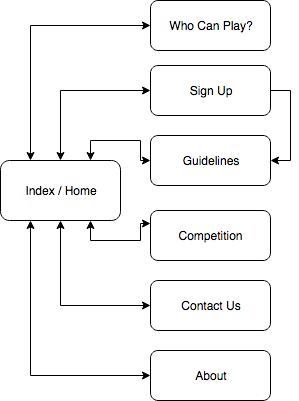

The diagram above was exported from draw.io. Its source (the exported page's mxGraphModel, read from the mxfile embedded in the PNG):
<mxGraphModel dx="565" dy="352" grid="1" gridSize="10" guides="1" tooltips="1" connect="1" arrows="1" fold="1" page="1" pageScale="1" pageWidth="850" pageHeight="1100" background="#ffffff" math="0" shadow="0">
  <root>
    <mxCell id="0" />
    <mxCell id="1" parent="0" />
    <mxCell id="10" style="edgeStyle=orthogonalEdgeStyle;rounded=0;html=1;exitX=0.25;exitY=0;entryX=0;entryY=0.5;jettySize=auto;orthogonalLoop=1;startArrow=classic;startFill=1;" edge="1" parent="1" source="2" target="3">
      <mxGeometry relative="1" as="geometry" />
    </mxCell>
    <mxCell id="11" style="edgeStyle=orthogonalEdgeStyle;rounded=0;html=1;exitX=0.5;exitY=0;entryX=0;entryY=0.5;jettySize=auto;orthogonalLoop=1;startArrow=classic;startFill=1;" edge="1" parent="1" source="2" target="4">
      <mxGeometry relative="1" as="geometry" />
    </mxCell>
    <mxCell id="13" style="edgeStyle=orthogonalEdgeStyle;rounded=0;html=1;exitX=0.75;exitY=0;entryX=0;entryY=0.5;jettySize=auto;orthogonalLoop=1;startArrow=classic;startFill=1;" edge="1" parent="1" source="2" target="5">
      <mxGeometry relative="1" as="geometry" />
    </mxCell>
    <mxCell id="14" style="edgeStyle=orthogonalEdgeStyle;rounded=0;html=1;exitX=0.75;exitY=1;entryX=0;entryY=0.25;jettySize=auto;orthogonalLoop=1;startArrow=classic;startFill=1;" edge="1" parent="1" source="2" target="6">
      <mxGeometry relative="1" as="geometry" />
    </mxCell>
    <mxCell id="15" style="edgeStyle=orthogonalEdgeStyle;rounded=0;html=1;exitX=0.5;exitY=1;entryX=0;entryY=0.5;jettySize=auto;orthogonalLoop=1;startArrow=classic;startFill=1;" edge="1" parent="1" source="2" target="7">
      <mxGeometry relative="1" as="geometry" />
    </mxCell>
    <mxCell id="16" style="edgeStyle=orthogonalEdgeStyle;rounded=0;html=1;exitX=0.25;exitY=1;entryX=0;entryY=0.5;jettySize=auto;orthogonalLoop=1;startArrow=classic;startFill=1;" edge="1" parent="1" source="2" target="8">
      <mxGeometry relative="1" as="geometry" />
    </mxCell>
    <mxCell id="2" value="Index / Home" style="rounded=1;whiteSpace=wrap;html=1;" vertex="1" parent="1">
      <mxGeometry x="40" y="170" width="120" height="60" as="geometry" />
    </mxCell>
    <mxCell id="3" value="Who Can Play?" style="rounded=1;whiteSpace=wrap;html=1;" vertex="1" parent="1">
      <mxGeometry x="190" y="10" width="120" height="50" as="geometry" />
    </mxCell>
    <mxCell id="17" style="edgeStyle=orthogonalEdgeStyle;rounded=0;html=1;exitX=1;exitY=0.5;entryX=1;entryY=0.5;jettySize=auto;orthogonalLoop=1;" edge="1" parent="1" source="4" target="5">
      <mxGeometry relative="1" as="geometry" />
    </mxCell>
    <mxCell id="4" value="Sign Up" style="rounded=1;whiteSpace=wrap;html=1;" vertex="1" parent="1">
      <mxGeometry x="190" y="75" width="120" height="50" as="geometry" />
    </mxCell>
    <mxCell id="5" value="Guidelines" style="rounded=1;whiteSpace=wrap;html=1;" vertex="1" parent="1">
      <mxGeometry x="190" y="145" width="120" height="50" as="geometry" />
    </mxCell>
    <mxCell id="6" value="Competition" style="rounded=1;whiteSpace=wrap;html=1;" vertex="1" parent="1">
      <mxGeometry x="190" y="220" width="120" height="50" as="geometry" />
    </mxCell>
    <mxCell id="7" value="Contact Us" style="rounded=1;whiteSpace=wrap;html=1;" vertex="1" parent="1">
      <mxGeometry x="190" y="290" width="120" height="50" as="geometry" />
    </mxCell>
    <mxCell id="8" value="About" style="rounded=1;whiteSpace=wrap;html=1;" vertex="1" parent="1">
      <mxGeometry x="190" y="360" width="120" height="50" as="geometry" />
    </mxCell>
  </root>
</mxGraphModel>